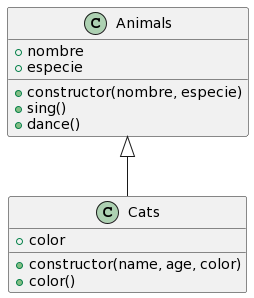

The diagram above was rendered by PlantUML. Its source (embedded in the PNG):
@startuml
!theme _none_
class Animals {
    + constructor(nombre, especie)
    + sing()
    + dance()
    +  nombre
    +  especie
}

Animals <|-- Cats
class Cats {
    + constructor(name, age, color)
    + color()
    +  color
}
@enduml